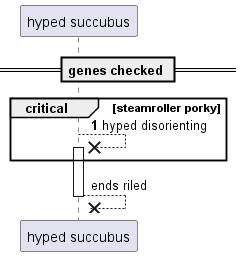

The diagram above was rendered by PlantUML. Its source (embedded in the PNG):
@startuml
participant "hyped succubus" as 0
== genes checked ==
autonumber 1 5
critical steamroller porky
0 -->x 0++ : hyped disorienting
autonumber stop
end
return ends riled
@enduml